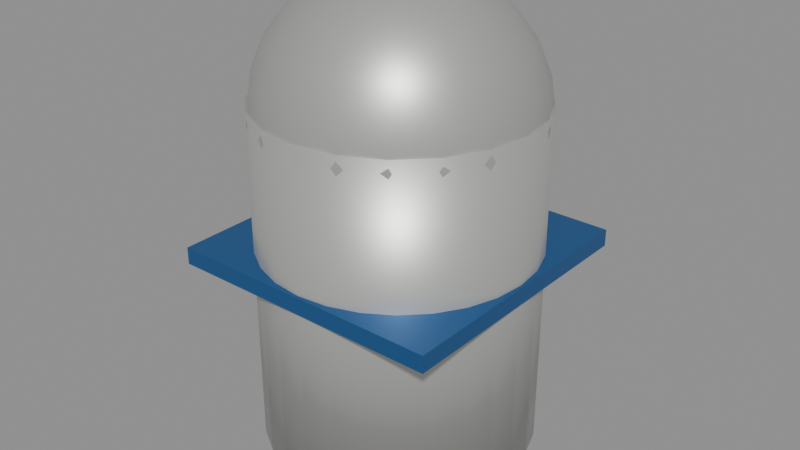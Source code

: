 # Source: ChemTank.blend  (saved by Blender 5.3.31; exported with 4.5.12 LTS)
import bpy
from mathutils import Matrix  # noqa: F401  (used for matrix-valued properties, if any)

bpy.ops.wm.read_factory_settings(use_empty=True)
scene = bpy.context.scene
scene.name = 'Scene'

# ---- collections
col_chemtank = bpy.data.collections.new('ChemTank'); scene.collection.children.link(col_chemtank)

# ---- materials (node trees are filled in below, after node groups)
mat_metal_0 = bpy.data.materials.new('Metal_0')
mat_metal_1 = bpy.data.materials.new('Metal_1')
mat_metal_2 = bpy.data.materials.new('Metal_2')
mat_metal_3 = bpy.data.materials.new('Metal_3')

# ---- material node trees
mat_metal_0.use_nodes = True; mat_metal_0.node_tree.nodes.clear()
_N = mat_metal_0.node_tree.nodes; _L = mat_metal_0.node_tree.links
n0 = _N.new('ShaderNodeBsdfPrincipled'); n0.name = 'Principled BSDF'; n0.location = (-200, 100)
n0.inputs[0].default_value = (0.5776, 0.5776, 0.552, 1.0)
n0.inputs[1].default_value = 0.55
n0.inputs[2].default_value = 0.42
n0.inputs[10].default_value = 0.005
n1 = _N.new('ShaderNodeOutputMaterial'); n1.name = 'Material Output'; n1.location = (200, 100)
_L.new(n0.outputs[0], n1.inputs[0])
n1.is_active_output = True
mat_metal_1.use_nodes = True; mat_metal_1.node_tree.nodes.clear()
_N = mat_metal_1.node_tree.nodes; _L = mat_metal_1.node_tree.links
n0 = _N.new('ShaderNodeBsdfPrincipled'); n0.name = 'Principled BSDF'; n0.location = (-200, 100)
n0.inputs[0].default_value = (0.552, 0.552, 0.5271, 1.0)
n0.inputs[1].default_value = 0.55
n0.inputs[2].default_value = 0.42
n0.inputs[10].default_value = 0.005
n1 = _N.new('ShaderNodeOutputMaterial'); n1.name = 'Material Output'; n1.location = (200, 100)
_L.new(n0.outputs[0], n1.inputs[0])
n1.is_active_output = True
mat_metal_2.use_nodes = True; mat_metal_2.node_tree.nodes.clear()
_N = mat_metal_2.node_tree.nodes; _L = mat_metal_2.node_tree.links
n0 = _N.new('ShaderNodeBsdfPrincipled'); n0.name = 'Principled BSDF'; n0.location = (-200, 100)
n0.inputs[0].default_value = (0.07227, 0.07619, 0.07619, 1.0)
n0.inputs[1].default_value = 0.55
n0.inputs[2].default_value = 0.42
n0.inputs[10].default_value = 0.005
n1 = _N.new('ShaderNodeOutputMaterial'); n1.name = 'Material Output'; n1.location = (200, 100)
_L.new(n0.outputs[0], n1.inputs[0])
n1.is_active_output = True
mat_metal_3.use_nodes = True; mat_metal_3.node_tree.nodes.clear()
_N = mat_metal_3.node_tree.nodes; _L = mat_metal_3.node_tree.links
n0 = _N.new('ShaderNodeBsdfPrincipled'); n0.name = 'Principled BSDF'; n0.location = (-200, 100)
n0.inputs[0].default_value = (0.02122, 0.1274, 0.3515, 1.0)
n0.inputs[1].default_value = 0.55
n0.inputs[2].default_value = 0.42
n0.inputs[10].default_value = 0.005
n1 = _N.new('ShaderNodeOutputMaterial'); n1.name = 'Material Output'; n1.location = (200, 100)
_L.new(n0.outputs[0], n1.inputs[0])
n1.is_active_output = True

# ---- meshes
me_tank_1 = bpy.data.meshes.new('Tank_1')
me_tank_1.from_pydata([(-3.0, 2.4, -2.265e-07), (3.0, 2.4, 2.265e-07), (-3.0, 2.34, -0.5341), (3.0, 2.34, -0.5341), (-3.0, 2.162, -1.041), (3.0, 2.162, -1.041), (-3.0, 1.876, -1.496), (3.0, 1.876, -1.496), (-3.0, 1.496, -1.876), (3.0, 1.496, -1.876), (-3.0, 1.041, -2.162), (3.0, 1.041, -2.162), (-3.0, 0.5341, -2.34), (3.0, 0.5341, -2.34), (-3.0, 0.0, -2.4), (3.0, 0.0, -2.4), (-3.0, -0.5341, -2.34), (3.0, -0.5341, -2.34), (-3.0, -1.041, -2.162), (3.0, -1.041, -2.162), (-3.0, -1.496, -1.876), (3.0, -1.496, -1.876), (-3.0, -1.876, -1.496), (3.0, -1.876, -1.496), (-3.0, -2.162, -1.041), (3.0, -2.162, -1.041), (-3.0, -2.34, -0.5341), (3.0, -2.34, -0.5341), (-3.0, -2.4, -2.265e-07), (3.0, -2.4, 2.265e-07), (-3.0, -2.34, 0.5341), (3.0, -2.34, 0.5341), (-3.0, -2.162, 1.041), (3.0, -2.162, 1.041), (-3.0, -1.876, 1.496), (3.0, -1.876, 1.496), (-3.0, -1.496, 1.876), (3.0, -1.496, 1.876), (-3.0, -1.041, 2.162), (3.0, -1.041, 2.162), (-3.0, -0.5341, 2.34), (3.0, -0.5341, 2.34), (-3.0, 0.0, 2.4), (3.0, 0.0, 2.4), (-3.0, 0.5341, 2.34), (3.0, 0.5341, 2.34), (-3.0, 1.041, 2.162), (3.0, 1.041, 2.162), (-3.0, 1.496, 1.876), (3.0, 1.496, 1.876), (-3.0, 1.876, 1.496), (3.0, 1.876, 1.496), (-3.0, 2.162, 1.041), (3.0, 2.162, 1.041), (-3.0, 2.34, 0.5341), (3.0, 2.34, 0.5341)], [], [(0, 1, 3, 2), (2, 3, 5, 4), (4, 5, 7, 6), (6, 7, 9, 8), (8, 9, 11, 10), (10, 11, 13, 12), (12, 13, 15, 14), (14, 15, 17, 16), (16, 17, 19, 18), (18, 19, 21, 20), (20, 21, 23, 22), (22, 23, 25, 24), (24, 25, 27, 26), (26, 27, 29, 28), (28, 29, 31, 30), (30, 31, 33, 32), (32, 33, 35, 34), (34, 35, 37, 36), (36, 37, 39, 38), (38, 39, 41, 40), (40, 41, 43, 42), (42, 43, 45, 44), (44, 45, 47, 46), (46, 47, 49, 48), (48, 49, 51, 50), (50, 51, 53, 52), (3, 1, 55, 53, 51, 49, 47, 45, 43, 41, 39, 37, 35, 33, 31, 29, 27, 25, 23, 21, 19, 17, 15, 13, 11, 9, 7, 5), (52, 53, 55, 54), (54, 55, 1, 0), (0, 2, 4, 6, 8, 10, 12, 14, 16, 18, 20, 22, 24, 26, 28, 30, 32, 34, 36, 38, 40, 42, 44, 46, 48, 50, 52, 54)])
me_tank_1.polygons.foreach_set('use_smooth', [True] * 30)
me_tank_1.materials.append(mat_metal_0)
me_tank_1.update()
me_dome_2 = bpy.data.meshes.new('Dome_2')
me_dome_2.from_pydata([(0.0, 0.0, 2.4), (0.0, 0.6212, 2.318), (0.0, 1.2, 2.078), (0.0, 2.4, 0.0), (0.0, 1.2, -2.078), (0.0, 0.0, -2.4), (0.192, 0.5908, 2.318), (0.3708, 1.141, 2.078), (0.5244, 1.614, 1.697), (0.6423, 1.977, 1.2), (0.7164, 2.205, 0.6212), (0.7416, 2.283, 0.0), (0.7164, 2.205, -0.6212), (0.6423, 1.977, -1.2), (0.5244, 1.614, -1.697), (0.3708, 1.141, -2.078), (0.192, 0.5908, -2.318), (0.3651, 0.5025, 2.318), (0.7053, 0.9708, 2.078), (0.9975, 1.373, 1.697), (1.222, 1.682, 1.2), (1.363, 1.875, 0.6212), (1.411, 1.942, 0.0), (1.363, 1.875, -0.6212), (1.222, 1.682, -1.2), (0.9975, 1.373, -1.697), (0.7053, 0.9708, -2.078), (0.3651, 0.5025, -2.318), (0.5025, 0.3651, 2.318), (0.9708, 0.7053, 2.078), (1.373, 0.9975, 1.697), (1.682, 1.222, 1.2), (1.875, 1.363, 0.6212), (1.942, 1.411, 0.0), (1.875, 1.363, -0.6212), (1.682, 1.222, -1.2), (1.373, 0.9975, -1.697), (0.9708, 0.7053, -2.078), (0.5025, 0.3651, -2.318), (0.5908, 0.192, 2.318), (1.141, 0.3708, 2.078), (1.614, 0.5244, 1.697), (1.977, 0.6423, 1.2), (2.205, 0.7164, 0.6212), (2.283, 0.7416, 0.0), (2.205, 0.7164, -0.6212), (1.977, 0.6423, -1.2), (1.614, 0.5244, -1.697), (1.141, 0.3708, -2.078), (0.5908, 0.192, -2.318), (0.6212, -1.49e-08, 2.318), (1.2, -2.98e-08, 2.078), (1.697, 5.96e-08, 1.697), (2.078, 5.96e-08, 1.2), (2.318, 1.192e-07, 0.6212), (2.4, -5.96e-08, 0.0), (2.318, 1.192e-07, -0.6212), (2.078, 5.96e-08, -1.2), (1.697, 5.96e-08, -1.697), (1.2, -2.98e-08, -2.078), (0.6212, -1.49e-08, -2.318), (0.5908, -0.192, 2.318), (1.141, -0.3708, 2.078), (1.614, -0.5244, 1.697), (1.977, -0.6423, 1.2), (2.205, -0.7164, 0.6212), (2.283, -0.7416, 0.0), (2.205, -0.7164, -0.6212), (1.977, -0.6423, -1.2), (1.614, -0.5244, -1.697), (1.141, -0.3708, -2.078), (0.5908, -0.192, -2.318), (0.5025, -0.3651, 2.318), (0.9708, -0.7053, 2.078), (1.373, -0.9975, 1.697), (1.682, -1.222, 1.2), (1.875, -1.363, 0.6212), (1.942, -1.411, 0.0), (1.875, -1.363, -0.6212), (1.682, -1.222, -1.2), (1.373, -0.9975, -1.697), (0.9708, -0.7053, -2.078), (0.5025, -0.3651, -2.318), (0.3651, -0.5025, 2.318), (0.7053, -0.9708, 2.078), (0.9975, -1.373, 1.697), (1.222, -1.682, 1.2), (1.363, -1.875, 0.6212), (1.411, -1.942, 0.0), (1.363, -1.875, -0.6212), (1.222, -1.682, -1.2), (0.9975, -1.373, -1.697), (0.7053, -0.9708, -2.078), (0.3651, -0.5025, -2.318), (0.192, -0.5908, 2.318), (0.3708, -1.141, 2.078), (0.5244, -1.614, 1.697), (0.6423, -1.977, 1.2), (0.7164, -2.205, 0.6212), (0.7416, -2.283, 0.0), (0.7164, -2.205, -0.6212), (0.6423, -1.977, -1.2), (0.5244, -1.614, -1.697), (0.3708, -1.141, -2.078), (0.192, -0.5908, -2.318), (-1.49e-08, -0.6212, 2.318), (-8.941e-08, -1.2, 2.078), (5.96e-08, -1.697, 1.697), (5.96e-08, -2.078, 1.2), (1.192e-07, -2.318, 0.6212), (-1.788e-07, -2.4, 0.0), (1.192e-07, -2.318, -0.6212), (5.96e-08, -2.078, -1.2), (5.96e-08, -1.697, -1.697), (-8.941e-08, -1.2, -2.078), (-1.49e-08, -0.6212, -2.318), (-0.192, -0.5908, 2.318), (-0.3708, -1.141, 2.078), (-0.5244, -1.614, 1.697), (-0.6423, -1.977, 1.2), (-0.7164, -2.205, 0.6212), (-0.7416, -2.283, 0.0), (-0.7164, -2.205, -0.6212), (-0.6423, -1.977, -1.2), (-0.5244, -1.614, -1.697), (-0.3708, -1.141, -2.078), (-0.192, -0.5908, -2.318), (-0.3651, -0.5025, 2.318), (-0.7053, -0.9708, 2.078), (-0.9975, -1.373, 1.697), (-1.222, -1.682, 1.2), (-1.363, -1.875, 0.6212), (-1.411, -1.942, 0.0), (-1.363, -1.875, -0.6212), (-1.222, -1.682, -1.2), (-0.9975, -1.373, -1.697), (-0.7053, -0.9708, -2.078), (-0.3651, -0.5025, -2.318), (-0.5025, -0.3651, 2.318), (-0.9708, -0.7053, 2.078), (-1.373, -0.9975, 1.697), (-1.682, -1.222, 1.2), (-1.875, -1.363, 0.6212), (-1.942, -1.411, 0.0), (-1.875, -1.363, -0.6212), (-1.682, -1.222, -1.2), (-1.373, -0.9975, -1.697), (-0.9708, -0.7053, -2.078), (-0.5025, -0.3651, -2.318), (-0.5908, -0.192, 2.318), (-1.141, -0.3708, 2.078), (-1.614, -0.5244, 1.697), (-1.977, -0.6423, 1.2), (-2.205, -0.7164, 0.6212), (-2.283, -0.7416, 0.0), (-2.205, -0.7164, -0.6212), (-1.977, -0.6423, -1.2), (-1.614, -0.5244, -1.697), (-1.141, -0.3708, -2.078), (-0.5908, -0.192, -2.318), (-0.6212, -1.49e-08, 2.318), (-1.2, 1.788e-07, 2.078), (-1.697, -5.96e-08, 1.697), (-2.078, -5.96e-08, 1.2), (-2.318, -5.96e-08, 0.6212), (-2.4, 3.576e-07, 0.0), (-2.318, -5.96e-08, -0.6212), (-2.078, -5.96e-08, -1.2), (-1.697, -5.96e-08, -1.697), (-1.2, 1.788e-07, -2.078), (-0.6212, -1.49e-08, -2.318), (-0.5908, 0.192, 2.318), (-1.141, 0.3708, 2.078), (-1.614, 0.5244, 1.697), (-1.977, 0.6423, 1.2), (-2.205, 0.7164, 0.6212), (-2.283, 0.7416, 0.0), (-2.205, 0.7164, -0.6212), (-1.977, 0.6423, -1.2), (-1.614, 0.5244, -1.697), (-1.141, 0.3708, -2.078), (-0.5908, 0.192, -2.318), (-0.5025, 0.3651, 2.318), (-0.9708, 0.7053, 2.078), (-1.373, 0.9975, 1.697), (-1.682, 1.222, 1.2), (-1.875, 1.363, 0.6212), (-1.942, 1.411, 0.0), (-1.875, 1.363, -0.6212), (-1.682, 1.222, -1.2), (-1.373, 0.9975, -1.697), (-0.9708, 0.7053, -2.078), (-0.5025, 0.3651, -2.318), (-0.3651, 0.5025, 2.318), (-0.7053, 0.9708, 2.078), (-0.9975, 1.373, 1.697), (-1.222, 1.682, 1.2), (-1.363, 1.875, 0.6212), (-1.411, 1.942, 0.0), (-1.363, 1.875, -0.6212), (-1.222, 1.682, -1.2), (-0.9975, 1.373, -1.697), (-0.7053, 0.9708, -2.078), (-0.3651, 0.5025, -2.318), (-0.192, 0.5908, 2.318), (-0.3708, 1.141, 2.078), (-0.5244, 1.614, 1.697), (-0.6423, 1.977, 1.2), (-0.7164, 2.205, 0.6212), (-0.7416, 2.283, 0.0), (-0.7164, 2.205, -0.6212), (-0.6423, 1.977, -1.2), (-0.5244, 1.614, -1.697), (-0.3708, 1.141, -2.078), (-0.192, 0.5908, -2.318), (-5.96e-08, 1.697, 1.697), (-5.96e-08, 2.078, 1.2), (-5.96e-08, 2.318, 0.6212), (-5.96e-08, 2.318, -0.6212), (-5.96e-08, 2.078, -1.2), (-5.96e-08, 1.697, -1.697), (4.47e-08, 0.6212, -2.318)], [], [(217, 216, 9, 10), (5, 221, 16), (2, 1, 6, 7), (220, 219, 13, 14), (3, 217, 10, 11), (215, 2, 7, 8), (4, 220, 14, 15), (218, 3, 11, 12), (216, 215, 8, 9), (221, 4, 15, 16), (1, 0, 6), (219, 218, 12, 13), (15, 14, 25, 26), (12, 11, 22, 23), (9, 8, 19, 20), (16, 15, 26, 27), (6, 0, 17), (13, 12, 23, 24), (10, 9, 20, 21), (5, 16, 27), (7, 6, 17, 18), (14, 13, 24, 25), (11, 10, 21, 22), (8, 7, 18, 19), (18, 17, 28, 29), (25, 24, 35, 36), (22, 21, 32, 33), (19, 18, 29, 30), (26, 25, 36, 37), (23, 22, 33, 34), (20, 19, 30, 31), (27, 26, 37, 38), (17, 0, 28), (24, 23, 34, 35), (21, 20, 31, 32), (5, 27, 38), (38, 37, 48, 49), (28, 0, 39), (35, 34, 45, 46), (32, 31, 42, 43), (5, 38, 49), (29, 28, 39, 40), (36, 35, 46, 47), (33, 32, 43, 44), (30, 29, 40, 41), (37, 36, 47, 48), (34, 33, 44, 45), (31, 30, 41, 42), (41, 40, 51, 52), (48, 47, 58, 59), (45, 44, 55, 56), (42, 41, 52, 53), (49, 48, 59, 60), (39, 0, 50), (46, 45, 56, 57), (43, 42, 53, 54), (5, 49, 60), (40, 39, 50, 51), (47, 46, 57, 58), (44, 43, 54, 55), (5, 60, 71), (51, 50, 61, 62), (58, 57, 68, 69), (55, 54, 65, 66), (52, 51, 62, 63), (59, 58, 69, 70), (56, 55, 66, 67), (53, 52, 63, 64), (60, 59, 70, 71), (50, 0, 61), (57, 56, 67, 68), (54, 53, 64, 65), (64, 63, 74, 75), (71, 70, 81, 82), (61, 0, 72), (68, 67, 78, 79), (65, 64, 75, 76), (5, 71, 82), (62, 61, 72, 73), (69, 68, 79, 80), (66, 65, 76, 77), (63, 62, 73, 74), (70, 69, 80, 81), (67, 66, 77, 78), (74, 73, 84, 85), (81, 80, 91, 92), (78, 77, 88, 89), (75, 74, 85, 86), (82, 81, 92, 93), (72, 0, 83), (79, 78, 89, 90), (76, 75, 86, 87), (5, 82, 93), (73, 72, 83, 84), (80, 79, 90, 91), (77, 76, 87, 88), (87, 86, 97, 98), (5, 93, 104), (84, 83, 94, 95), (91, 90, 101, 102), (88, 87, 98, 99), (85, 84, 95, 96), (92, 91, 102, 103), (89, 88, 99, 100), (86, 85, 96, 97), (93, 92, 103, 104), (83, 0, 94), (90, 89, 100, 101), (97, 96, 107, 108), (104, 103, 114, 115), (94, 0, 105), (101, 100, 111, 112), (98, 97, 108, 109), (5, 104, 115), (95, 94, 105, 106), (102, 101, 112, 113), (99, 98, 109, 110), (96, 95, 106, 107), (103, 102, 113, 114), (100, 99, 110, 111), (110, 109, 120, 121), (107, 106, 117, 118), (114, 113, 124, 125), (111, 110, 121, 122), (108, 107, 118, 119), (115, 114, 125, 126), (105, 0, 116), (112, 111, 122, 123), (109, 108, 119, 120), (5, 115, 126), (106, 105, 116, 117), (113, 112, 123, 124), (120, 119, 130, 131), (5, 126, 137), (117, 116, 127, 128), (124, 123, 134, 135), (121, 120, 131, 132), (118, 117, 128, 129), (125, 124, 135, 136), (122, 121, 132, 133), (119, 118, 129, 130), (126, 125, 136, 137), (116, 0, 127), (123, 122, 133, 134), (133, 132, 143, 144), (130, 129, 140, 141), (137, 136, 147, 148), (127, 0, 138), (134, 133, 144, 145), (131, 130, 141, 142), (5, 137, 148), (128, 127, 138, 139), (135, 134, 145, 146), (132, 131, 142, 143), (129, 128, 139, 140), (136, 135, 146, 147), (143, 142, 153, 154), (140, 139, 150, 151), (147, 146, 157, 158), (144, 143, 154, 155), (141, 140, 151, 152), (148, 147, 158, 159), (138, 0, 149), (145, 144, 155, 156), (142, 141, 152, 153), (5, 148, 159), (139, 138, 149, 150), (146, 145, 156, 157), (156, 155, 166, 167), (153, 152, 163, 164), (5, 159, 170), (150, 149, 160, 161), (157, 156, 167, 168), (154, 153, 164, 165), (151, 150, 161, 162), (158, 157, 168, 169), (155, 154, 165, 166), (152, 151, 162, 163), (159, 158, 169, 170), (149, 0, 160), (166, 165, 176, 177), (163, 162, 173, 174), (170, 169, 180, 181), (160, 0, 171), (167, 166, 177, 178), (164, 163, 174, 175), (5, 170, 181), (161, 160, 171, 172), (168, 167, 178, 179), (165, 164, 175, 176), (162, 161, 172, 173), (169, 168, 179, 180), (179, 178, 189, 190), (176, 175, 186, 187), (173, 172, 183, 184), (180, 179, 190, 191), (177, 176, 187, 188), (174, 173, 184, 185), (181, 180, 191, 192), (171, 0, 182), (178, 177, 188, 189), (175, 174, 185, 186), (5, 181, 192), (172, 171, 182, 183), (182, 0, 193), (189, 188, 199, 200), (186, 185, 196, 197), (5, 192, 203), (183, 182, 193, 194), (190, 189, 200, 201), (187, 186, 197, 198), (184, 183, 194, 195), (191, 190, 201, 202), (188, 187, 198, 199), (185, 184, 195, 196), (192, 191, 202, 203), (202, 201, 212, 213), (199, 198, 209, 210), (196, 195, 206, 207), (203, 202, 213, 214), (193, 0, 204), (200, 199, 210, 211), (197, 196, 207, 208), (5, 203, 214), (194, 193, 204, 205), (201, 200, 211, 212), (198, 197, 208, 209), (195, 194, 205, 206), (205, 204, 1, 2), (212, 211, 219, 220), (209, 208, 217, 3), (206, 205, 2, 215), (213, 212, 220, 4), (210, 209, 3, 218), (207, 206, 215, 216), (214, 213, 4, 221), (204, 0, 1), (211, 210, 218, 219), (208, 207, 216, 217), (5, 214, 221)])
me_dome_2.polygons.foreach_set('use_smooth', [True] * 240)
me_dome_2.materials.append(mat_metal_1)
me_dome_2.update()
me_leg0_3 = bpy.data.meshes.new('Leg0_3')
me_leg0_3.from_pydata([(-0.125, -0.125, -0.6), (-0.125, -0.125, 0.6), (-0.125, 0.125, -0.6), (-0.125, 0.125, 0.6), (0.125, -0.125, -0.6), (0.125, -0.125, 0.6), (0.125, 0.125, -0.6), (0.125, 0.125, 0.6)], [], [(0, 1, 3, 2), (2, 3, 7, 6), (6, 7, 5, 4), (4, 5, 1, 0), (2, 6, 4, 0), (7, 3, 1, 5)])
me_leg0_3.materials.append(mat_metal_2)
me_leg0_3.update()
me_leg1_4 = bpy.data.meshes.new('Leg1_4')
me_leg1_4.from_pydata([(-0.125, -0.125, -0.6), (-0.125, -0.125, 0.6), (-0.125, 0.125, -0.6), (-0.125, 0.125, 0.6), (0.125, -0.125, -0.6), (0.125, -0.125, 0.6), (0.125, 0.125, -0.6), (0.125, 0.125, 0.6)], [], [(0, 1, 3, 2), (2, 3, 7, 6), (6, 7, 5, 4), (4, 5, 1, 0), (2, 6, 4, 0), (7, 3, 1, 5)])
me_leg1_4.materials.append(mat_metal_2)
me_leg1_4.update()
me_leg2_5 = bpy.data.meshes.new('Leg2_5')
me_leg2_5.from_pydata([(-0.125, -0.125, -0.6), (-0.125, -0.125, 0.6), (-0.125, 0.125, -0.6), (-0.125, 0.125, 0.6), (0.125, -0.125, -0.6), (0.125, -0.125, 0.6), (0.125, 0.125, -0.6), (0.125, 0.125, 0.6)], [], [(0, 1, 3, 2), (2, 3, 7, 6), (6, 7, 5, 4), (4, 5, 1, 0), (2, 6, 4, 0), (7, 3, 1, 5)])
me_leg2_5.materials.append(mat_metal_2)
me_leg2_5.update()
me_leg3_6 = bpy.data.meshes.new('Leg3_6')
me_leg3_6.from_pydata([(-0.125, -0.125, -0.6), (-0.125, -0.125, 0.6), (-0.125, 0.125, -0.6), (-0.125, 0.125, 0.6), (0.125, -0.125, -0.6), (0.125, -0.125, 0.6), (0.125, 0.125, -0.6), (0.125, 0.125, 0.6)], [], [(0, 1, 3, 2), (2, 3, 7, 6), (6, 7, 5, 4), (4, 5, 1, 0), (2, 6, 4, 0), (7, 3, 1, 5)])
me_leg3_6.materials.append(mat_metal_2)
me_leg3_6.update()
me_band_7 = bpy.data.meshes.new('Band_7')
me_band_7.from_pydata([(-2.45, -2.45, -0.15), (-2.45, -2.45, 0.15), (-2.45, 2.45, -0.15), (-2.45, 2.45, 0.15), (2.45, -2.45, -0.15), (2.45, -2.45, 0.15), (2.45, 2.45, -0.15), (2.45, 2.45, 0.15)], [], [(0, 1, 3, 2), (2, 3, 7, 6), (6, 7, 5, 4), (4, 5, 1, 0), (2, 6, 4, 0), (7, 3, 1, 5)])
me_band_7.materials.append(mat_metal_3)
me_band_7.update()

# ---- objects
ob_tank = bpy.data.objects.new('Tank', me_tank_1)
ob_dome = bpy.data.objects.new('Dome', me_dome_2)
ob_leg0 = bpy.data.objects.new('Leg0', me_leg0_3)
ob_leg1 = bpy.data.objects.new('Leg1', me_leg1_4)
ob_leg2 = bpy.data.objects.new('Leg2', me_leg2_5)
ob_leg3 = bpy.data.objects.new('Leg3', me_leg3_6)
ob_band = bpy.data.objects.new('Band', me_band_7)

# ---- transforms, parenting, visibility, modifiers, constraints
ob_tank.location = (0.0, 0.0, 3.6)
ob_tank.rotation_euler = (0.0, -1.571, 0.0)
ob_dome.location = (0.0, 0.0, 6.4)
ob_leg0.location = (1.414, 1.414, 0.6)
ob_leg1.location = (1.414, -1.414, 0.6)
ob_leg2.location = (-1.414, -1.414, 0.6)
ob_leg3.location = (-1.414, 1.414, 0.6)
ob_band.location = (0.0, 0.0, 4.0)

# ---- collection membership
col_chemtank.objects.link(ob_tank)
col_chemtank.objects.link(ob_dome)
col_chemtank.objects.link(ob_leg0)
col_chemtank.objects.link(ob_leg1)
col_chemtank.objects.link(ob_leg2)
col_chemtank.objects.link(ob_leg3)
col_chemtank.objects.link(ob_band)

# ---- scene / render settings (as saved in the file)
scene.frame_start = 1; scene.frame_end = 250; scene.frame_set(1)
scene.render.engine = 'BLENDER_EEVEE_NEXT'
scene.render.bake_bias = 0.0
scene.render.bake_samples = 0
scene.render.compositor_device = 'GPU'
scene.eevee.use_volume_custom_range = False
scene.eevee.fast_gi_thickness_near = 0.1
scene.eevee.fast_gi_thickness_far = 0.0
scene.eevee.ray_tracing_options.screen_trace_thickness = 0.1
bpy.context.view_layer.update()

# ---- added for rendering (the .blend has no active camera and no usable light): camera, sun + grey world if the file has none
cam_auto = bpy.data.cameras.new('AutoCamera')
cam_auto.lens = 50.0
cam_auto.sensor_width = 36.0
cam_auto.clip_end = 1000.0
ob_auto_camera = bpy.data.objects.new('AutoCamera', cam_auto)
scene.collection.objects.link(ob_auto_camera)
ob_auto_camera.location = (10.3633, -12.436, 12.6907)
ob_auto_camera.rotation_euler = (1.09748, -7.21219e-08, 0.694738)
scene.camera = ob_auto_camera
light_auto_sun = bpy.data.lights.new('AutoSun', 'SUN')
light_auto_sun.energy = 3.0
light_auto_sun.angle = 0.0523599
ob_auto_sun = bpy.data.objects.new('AutoSun', light_auto_sun)
scene.collection.objects.link(ob_auto_sun)
ob_auto_sun.rotation_euler = (0.872665, 0.174533, 0.523599)
if scene.world is None:
    world_auto = bpy.data.worlds.new('AutoWorld')
    world_auto.color = (0.3, 0.3, 0.3)
    scene.world = world_auto
bpy.context.view_layer.update()
